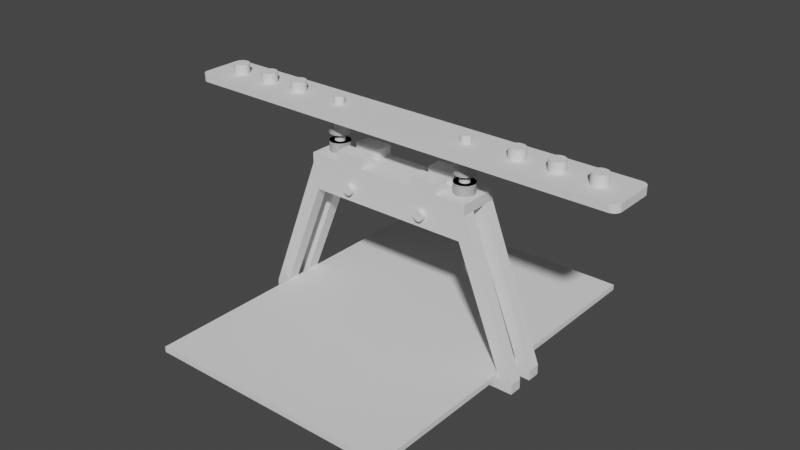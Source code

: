 # Source: light_base_01.blend  (saved by Blender 2.92.15; exported with 4.5.12 LTS)
import bpy
from mathutils import Matrix  # noqa: F401  (used for matrix-valued properties, if any)

bpy.ops.wm.read_factory_settings(use_empty=True)
scene = bpy.context.scene
scene.name = 'Scene'

# ---- collections
col_main = bpy.data.collections.new('Main'); scene.collection.children.link(col_main)
col_parts = bpy.data.collections.new('parts'); col_main.children.link(col_parts)

# ---- world
world_world = bpy.data.worlds.new('World'); scene.world = world_world
world_world.use_nodes = True; world_world.node_tree.nodes.clear()
_N = world_world.node_tree.nodes; _L = world_world.node_tree.links
n0 = _N.new('ShaderNodeOutputWorld'); n0.name = 'World Output'; n0.location = (300, 300)
n1 = _N.new('ShaderNodeBackground'); n1.name = 'Background'; n1.location = (10, 300)
n1.inputs[0].default_value = (0.05088, 0.05088, 0.05088, 1.0)
_L.new(n1.outputs[0], n0.inputs[0])
n0.is_active_output = True
world_world.color = (0.05088, 0.05088, 0.05088)
world_world.use_sun_shadow = False
world_world.sun_shadow_jitter_overblur = 0.0

# ---- meshes
me_cube_001 = bpy.data.meshes.new('Cube.001')
me_cube_001.from_pydata([(-28.0, 1.5, 0.0), (-17.0, 1.5, 28.5), (-28.0, 4.0, 0.0), (-17.0, 4.0, 28.5), (28.0, 1.5, 0.0), (17.0, 1.5, 28.5), (28.0, 4.0, 0.0), (17.0, 4.0, 28.5), (25.0, 4.0, 0.0), (25.0, 1.5, 0.0), (-25.0, 4.0, 0.0), (-25.0, 1.5, 0.0), (-16.0, 1.5, 23.5), (16.0, 1.5, 23.5), (16.0, 4.0, 23.5), (-16.0, 4.0, 23.5), (-28.0, 4.0, -2.0), (-28.0, 1.5, -2.0), (-25.0, 4.0, -2.0), (28.0, 1.5, -2.0), (28.0, 4.0, -2.0), (25.0, 1.5, -2.0), (25.0, 4.0, -2.0), (-25.0, 1.5, -2.0), (-23.0, 4.0, 0.0), (-23.0, 1.5, 0.0), (-23.0, 4.0, -2.0), (-23.0, 1.5, -2.0), (23.0, 1.5, 0.0), (23.0, 4.0, 0.0), (23.0, 1.5, -2.0), (23.0, 4.0, -2.0), (25.0, 1.5, 1.1), (25.0, 4.0, 1.1), (-25.0, 4.0, 1.1), (-25.0, 1.5, 1.1), (-11.0, 1.5, 28.5), (-11.0, 4.0, 28.5), (-5.5, 1.5, 28.5), (-5.5, 4.0, 28.5), (5.5, 1.5, 28.5), (5.5, 4.0, 28.5), (11.0, 1.5, 28.5), (11.0, 4.0, 28.5), (-5.5, 1.5, 28.5), (-11.0, 1.5, 28.5), (-11.0, 4.0, 28.5), (-5.5, 4.0, 28.5), (11.0, 1.5, 28.5), (5.5, 1.5, 28.5), (5.5, 4.0, 28.5), (11.0, 4.0, 28.5), (-5.5, 1.5, 30.5), (-11.0, 1.5, 30.5), (-11.0, 4.0, 30.5), (-5.5, 4.0, 30.5), (11.0, 1.5, 30.5), (5.5, 1.5, 30.5), (5.5, 4.0, 30.5), (11.0, 4.0, 30.5), (-5.5, 1.5, 32.5), (-11.0, 1.5, 32.5), (-11.0, 4.0, 32.5), (-5.5, 4.0, 32.5), (11.0, 1.5, 32.5), (5.5, 1.5, 32.5), (5.5, 4.0, 32.5), (11.0, 4.0, 32.5), (-5.5, 1.0, 30.5), (-11.0, 1.0, 30.5), (11.0, 1.0, 30.5), (5.5, 1.0, 30.5), (-5.5, 1.0, 32.5), (-11.0, 1.0, 32.5), (11.0, 1.0, 32.5), (5.5, 1.0, 32.5)], [], [(0, 1, 3, 2), (2, 3, 37, 39, 41, 43, 7, 6, 8, 33, 14, 15, 34, 10), (6, 7, 5, 4), (4, 5, 42, 40, 38, 36, 1, 0, 11, 35, 12, 13, 32, 9), (11, 0, 17, 23), (7, 43, 42, 5), (6, 4, 19, 20), (8, 9, 32, 33), (11, 10, 34, 35), (12, 15, 14, 13), (16, 18, 23, 17), (21, 22, 20, 19), (22, 21, 30, 31), (8, 6, 20, 22), (4, 9, 21, 19), (18, 10, 24, 26), (2, 10, 18, 16), (0, 2, 16, 17), (24, 25, 27, 26), (10, 11, 25, 24), (11, 23, 27, 25), (23, 18, 26, 27), (28, 29, 31, 30), (9, 8, 29, 28), (8, 22, 31, 29), (21, 9, 28, 30), (33, 32, 13, 14), (35, 34, 15, 12), (36, 37, 3, 1), (41, 40, 49, 50), (40, 41, 39, 38), (43, 41, 50, 51), (50, 49, 57, 58), (48, 51, 59, 56), (40, 42, 48, 49), (39, 37, 46, 47), (37, 36, 45, 46), (42, 43, 51, 48), (36, 38, 44, 45), (38, 39, 47, 44), (58, 57, 65, 66), (56, 59, 67, 64), (44, 47, 55, 52), (46, 45, 53, 54), (51, 50, 58, 59), (49, 48, 56, 57), (47, 46, 54, 55), (45, 44, 52, 53), (60, 63, 62, 61), (64, 67, 66, 65), (52, 55, 63, 60), (54, 53, 61, 62), (59, 58, 66, 67), (52, 60, 72, 68), (55, 54, 62, 63), (64, 65, 75, 74), (71, 70, 74, 75), (69, 68, 72, 73), (60, 61, 73, 72), (56, 64, 74, 70), (61, 53, 69, 73), (65, 57, 71, 75), (57, 56, 70, 71), (53, 52, 68, 69)])
_uv = me_cube_001.uv_layers.new(name='UVMap')
_uv.uv.foreach_set('vector', [0.375, 0.0, 0.625, 0.0, 0.625, 0.25, 0.375, 0.25, 0.375, 0.25, 0.625, 0.25, 0.625, 0.3009, 0.625, 0.3237, 0.625, 0.4156, 0.625, 0.4473, 0.625, 0.5, 0.375, 0.5, 0.375, 0.4601, 0.375, 0.4601, 0.375, 0.4601, 0.375, 0.3437, 0.375, 0.3437, 0.375, 0.3437, 0.375, 0.5, 0.625, 0.5, 0.625, 0.75, 0.375, 0.75, 0.375, 0.75, 0.625, 0.75, 0.625, 0.8071, 0.625, 0.8369, 0.625, 0.9261, 0.625, 0.9474, 0.625, 1.0, 0.375, 1.0, 0.375, 0.9044, 0.375, 0.9044, 0.375, 0.9044, 0.375, 0.791, 0.375, 0.791, 0.375, 0.791, 0.375, 0.9044, 0.375, 1.0, 0.375, 1.0, 0.375, 0.9044, 0.625, 0.5, 0.6777, 0.5, 0.6821, 0.75, 0.625, 0.75, 0.375, 0.5, 0.375, 0.75, 0.375, 0.75, 0.375, 0.5, 0.3351, 0.5, 0.334, 0.75, 0.334, 0.75, 0.3351, 0.5, 0.2206, 0.75, 0.2187, 0.5, 0.2187, 0.5, 0.2206, 0.75, 0.2206, 0.75, 0.2187, 0.5, 0.3351, 0.5, 0.334, 0.75, 0.125, 0.5, 0.2187, 0.5, 0.2206, 0.75, 0.125, 0.75, 0.334, 0.75, 0.3351, 0.5, 0.375, 0.5, 0.375, 0.75, 0.3351, 0.5, 0.334, 0.75, 0.334, 0.75, 0.3351, 0.5, 0.375, 0.4601, 0.375, 0.5, 0.375, 0.5, 0.375, 0.4601, 0.375, 0.75, 0.375, 0.791, 0.375, 0.791, 0.375, 0.75, 0.375, 0.3437, 0.375, 0.3437, 0.375, 0.3437, 0.375, 0.3437, 0.375, 0.25, 0.375, 0.3437, 0.375, 0.3437, 0.375, 0.25, 0.375, 0.0, 0.375, 0.25, 0.375, 0.25, 0.375, 0.0, 0.2187, 0.5, 0.2206, 0.75, 0.2206, 0.75, 0.2187, 0.5, 0.2187, 0.5, 0.2206, 0.75, 0.2206, 0.75, 0.2187, 0.5, 0.375, 0.9044, 0.375, 0.9044, 0.375, 0.9044, 0.375, 0.9044, 0.2206, 0.75, 0.2187, 0.5, 0.2187, 0.5, 0.2206, 0.75, 0.334, 0.75, 0.3351, 0.5, 0.3351, 0.5, 0.334, 0.75, 0.334, 0.75, 0.3351, 0.5, 0.3351, 0.5, 0.334, 0.75, 0.375, 0.4601, 0.375, 0.4601, 0.375, 0.4601, 0.375, 0.4601, 0.375, 0.791, 0.375, 0.791, 0.375, 0.791, 0.375, 0.791, 0.3351, 0.5, 0.334, 0.75, 0.334, 0.75, 0.3351, 0.5, 0.2206, 0.75, 0.2187, 0.5, 0.2187, 0.5, 0.2206, 0.75, 0.8224, 0.75, 0.8241, 0.5, 0.875, 0.5, 0.875, 0.75, 0.7094, 0.5, 0.7119, 0.75, 0.7119, 0.75, 0.7094, 0.5, 0.7119, 0.75, 0.7094, 0.5, 0.8013, 0.5, 0.8011, 0.75, 0.625, 0.4473, 0.625, 0.4156, 0.625, 0.4156, 0.625, 0.4473, 0.7094, 0.5, 0.7119, 0.75, 0.7119, 0.75, 0.7094, 0.5, 0.6821, 0.75, 0.6777, 0.5, 0.6777, 0.5, 0.6821, 0.75, 0.625, 0.8369, 0.625, 0.8071, 0.625, 0.8071, 0.625, 0.8369, 0.625, 0.3237, 0.625, 0.3009, 0.625, 0.3009, 0.625, 0.3237, 0.8241, 0.5, 0.8224, 0.75, 0.8224, 0.75, 0.8241, 0.5, 0.6821, 0.75, 0.6777, 0.5, 0.6777, 0.5, 0.6821, 0.75, 0.625, 0.9474, 0.625, 0.9261, 0.625, 0.9261, 0.625, 0.9474, 0.8011, 0.75, 0.8013, 0.5, 0.8013, 0.5, 0.8011, 0.75, 0.7094, 0.5, 0.7119, 0.75, 0.7119, 0.75, 0.7094, 0.5, 0.6821, 0.75, 0.6777, 0.5, 0.6777, 0.5, 0.6821, 0.75, 0.8011, 0.75, 0.8013, 0.5, 0.8013, 0.5, 0.8011, 0.75, 0.8241, 0.5, 0.8224, 0.75, 0.8224, 0.75, 0.8241, 0.5, 0.625, 0.4473, 0.625, 0.4156, 0.625, 0.4156, 0.625, 0.4473, 0.625, 0.8369, 0.625, 0.8071, 0.625, 0.8071, 0.625, 0.8369, 0.625, 0.3237, 0.625, 0.3009, 0.625, 0.3009, 0.625, 0.3237, 0.625, 0.9474, 0.625, 0.9261, 0.625, 0.9261, 0.625, 0.9474, 0.8011, 0.75, 0.8013, 0.5, 0.8241, 0.5, 0.8224, 0.75, 0.6821, 0.75, 0.6777, 0.5, 0.7094, 0.5, 0.7119, 0.75, 0.8011, 0.75, 0.8013, 0.5, 0.8013, 0.5, 0.8011, 0.75, 0.8241, 0.5, 0.8224, 0.75, 0.8224, 0.75, 0.8241, 0.5, 0.625, 0.4473, 0.625, 0.4156, 0.625, 0.4156, 0.625, 0.4473, 0.8011, 0.75, 0.8011, 0.75, 0.8011, 0.75, 0.8011, 0.75, 0.625, 0.3237, 0.625, 0.3009, 0.625, 0.3009, 0.625, 0.3237, 0.6821, 0.75, 0.7119, 0.75, 0.7119, 0.75, 0.6821, 0.75, 0.625, 0.8369, 0.625, 0.8071, 0.625, 0.8071, 0.625, 0.8369, 0.625, 0.9474, 0.625, 0.9261, 0.625, 0.9261, 0.625, 0.9474, 0.8011, 0.75, 0.8224, 0.75, 0.8224, 0.75, 0.8011, 0.75, 0.6821, 0.75, 0.6821, 0.75, 0.6821, 0.75, 0.6821, 0.75, 0.8224, 0.75, 0.8224, 0.75, 0.8224, 0.75, 0.8224, 0.75, 0.7119, 0.75, 0.7119, 0.75, 0.7119, 0.75, 0.7119, 0.75, 0.625, 0.8369, 0.625, 0.8071, 0.625, 0.8071, 0.625, 0.8369, 0.625, 0.9474, 0.625, 0.9261, 0.625, 0.9261, 0.625, 0.9474])
me_cube_001.use_remesh_fix_poles = True
me_cube_001.use_remesh_preserve_attributes = False
me_cube_001.use_mirror_vertex_groups = False
me_cube_001.update()
me_cube_002 = bpy.data.meshes.new('Cube.002')
me_cube_002.from_pydata([(-17.0, -3.99, 28.5), (-17.0, -3.99, 30.5), (-17.0, 3.99, 28.5), (-17.0, 3.99, 30.5), (17.0, -3.99, 28.5), (17.0, -3.99, 30.5), (17.0, 3.99, 28.5), (17.0, 3.99, 30.5)], [], [(0, 1, 3, 2), (2, 3, 7, 6), (6, 7, 5, 4), (4, 5, 1, 0), (2, 6, 4, 0), (7, 3, 1, 5)])
_uv = me_cube_002.uv_layers.new(name='UVMap')
_uv.uv.foreach_set('vector', [0.375, 0.0, 0.625, 0.0, 0.625, 0.25, 0.375, 0.25, 0.375, 0.25, 0.625, 0.25, 0.625, 0.5, 0.375, 0.5, 0.375, 0.5, 0.625, 0.5, 0.625, 0.75, 0.375, 0.75, 0.375, 0.75, 0.625, 0.75, 0.625, 1.0, 0.375, 1.0, 0.125, 0.5, 0.375, 0.5, 0.375, 0.75, 0.125, 0.75, 0.625, 0.5, 0.875, 0.5, 0.875, 0.75, 0.625, 0.75])
me_cube_002.use_remesh_fix_poles = True
me_cube_002.use_remesh_preserve_attributes = False
me_cube_002.use_mirror_vertex_groups = False
me_cube_002.update()
me_cube_003 = bpy.data.meshes.new('Cube.003')
me_cube_003.from_pydata([(-43.46, -5.0, 38.0), (-45.0, -3.459, 38.0), (-43.73, -4.977, 38.0), (-43.99, -4.907, 38.0), (-44.23, -4.794, 38.0), (-44.45, -4.64, 38.0), (-44.64, -4.45, 38.0), (-44.79, -4.23, 38.0), (-44.91, -3.986, 38.0), (-44.98, -3.727, 38.0), (-45.0, -3.459, 39.5), (-43.46, -5.0, 39.5), (-44.98, -3.727, 39.5), (-44.91, -3.986, 39.5), (-44.79, -4.23, 39.5), (-44.64, -4.45, 39.5), (-44.45, -4.64, 39.5), (-44.23, -4.794, 39.5), (-43.99, -4.907, 39.5), (-43.73, -4.977, 39.5), (-45.0, 3.459, 38.0), (-43.46, 5.0, 38.0), (-44.98, 3.727, 38.0), (-44.91, 3.986, 38.0), (-44.79, 4.23, 38.0), (-44.64, 4.45, 38.0), (-44.45, 4.64, 38.0), (-44.23, 4.794, 38.0), (-43.99, 4.907, 38.0), (-43.73, 4.977, 38.0), (-43.46, 5.0, 39.5), (-45.0, 3.459, 39.5), (-43.73, 4.977, 39.5), (-43.99, 4.907, 39.5), (-44.23, 4.794, 39.5), (-44.45, 4.64, 39.5), (-44.64, 4.45, 39.5), (-44.79, 4.23, 39.5), (-44.91, 3.986, 39.5), (-44.98, 3.727, 39.5), (45.0, -3.459, 38.0), (43.46, -5.0, 38.0), (44.98, -3.727, 38.0), (44.91, -3.986, 38.0), (44.79, -4.23, 38.0), (44.64, -4.45, 38.0), (44.45, -4.64, 38.0), (44.23, -4.794, 38.0), (43.99, -4.907, 38.0), (43.73, -4.977, 38.0), (43.46, -5.0, 39.5), (45.0, -3.459, 39.5), (43.73, -4.977, 39.5), (43.99, -4.907, 39.5), (44.23, -4.794, 39.5), (44.45, -4.64, 39.5), (44.64, -4.45, 39.5), (44.79, -4.23, 39.5), (44.91, -3.986, 39.5), (44.98, -3.727, 39.5), (43.46, 5.0, 38.0), (45.0, 3.459, 38.0), (43.73, 4.977, 38.0), (43.99, 4.907, 38.0), (44.23, 4.794, 38.0), (44.45, 4.64, 38.0), (44.64, 4.45, 38.0), (44.79, 4.23, 38.0), (44.91, 3.986, 38.0), (44.98, 3.727, 38.0), (45.0, 3.459, 39.5), (43.46, 5.0, 39.5), (44.98, 3.727, 39.5), (44.91, 3.986, 39.5), (44.79, 4.23, 39.5), (44.64, 4.45, 39.5), (44.45, 4.64, 39.5), (44.23, 4.794, 39.5), (43.99, 4.907, 39.5), (43.73, 4.977, 39.5)], [], [(41, 50, 11, 0), (61, 70, 51, 40), (70, 72, 73, 74, 75, 76, 77, 78, 79, 71, 30, 32, 33, 34, 35, 36, 37, 38, 39, 31, 10, 12, 13, 14, 15, 16, 17, 18, 19, 11, 50, 52, 53, 54, 55, 56, 57, 58, 59, 51), (1, 10, 31, 20), (21, 30, 71, 60), (0, 11, 19, 2), (2, 19, 18, 3), (3, 18, 17, 4), (4, 17, 16, 5), (5, 16, 15, 6), (6, 15, 14, 7), (7, 14, 13, 8), (8, 13, 12, 9), (9, 12, 10, 1), (30, 21, 29, 32), (32, 29, 28, 33), (33, 28, 27, 34), (34, 27, 26, 35), (35, 26, 25, 36), (36, 25, 24, 37), (37, 24, 23, 38), (38, 23, 22, 39), (39, 22, 20, 31), (70, 61, 69, 72), (72, 69, 68, 73), (73, 68, 67, 74), (74, 67, 66, 75), (75, 66, 65, 76), (76, 65, 64, 77), (77, 64, 63, 78), (78, 63, 62, 79), (79, 62, 60, 71), (50, 41, 49, 52), (52, 49, 48, 53), (53, 48, 47, 54), (54, 47, 46, 55), (55, 46, 45, 56), (56, 45, 44, 57), (57, 44, 43, 58), (58, 43, 42, 59), (59, 42, 40, 51), (20, 22, 23, 24, 25, 26, 27, 28, 29, 21, 60, 62, 63, 64, 65, 66, 67, 68, 69, 61, 40, 42, 43, 44, 45, 46, 47, 48, 49, 41, 0, 2, 3, 4, 5, 6, 7, 8, 9, 1)])
_uv = me_cube_003.uv_layers.new(name='UVMap')
_uv.uv.foreach_set('vector', [0.375, 0.7543, 0.625, 0.7543, 0.625, 0.9957, 0.375, 0.9957, 0.375, 0.5385, 0.625, 0.5385, 0.625, 0.7115, 0.375, 0.7115, 0.625, 0.5385, 0.625, 0.5318, 0.6251, 0.5253, 0.6252, 0.5193, 0.6253, 0.5138, 0.6255, 0.502, 0.6257, 0.5003, 0.6259, 0.4989, 0.6262, 0.4978, 0.6293, 0.5, 0.8707, 0.5, 0.7072, 0.3359, 0.7074, 0.336, 0.7076, 0.3365, 0.7078, 0.3374, 0.708, 0.3287, 0.7081, 0.3269, 0.7082, 0.3249, 0.7083, 0.3227, 0.875, 0.5385, 0.875, 0.7115, 0.8749, 0.7182, 0.8747, 0.7247, 0.8744, 0.7307, 0.874, 0.7362, 0.8735, 0.741, 0.8729, 0.7448, 0.8722, 0.7477, 0.8715, 0.7494, 0.8707, 0.75, 0.6293, 0.75, 0.6262, 0.7522, 0.6259, 0.7511, 0.6257, 0.7497, 0.6255, 0.748, 0.6253, 0.7362, 0.6252, 0.7307, 0.6251, 0.7247, 0.625, 0.7182, 0.625, 0.7115, 0.375, 0.03852, 0.625, 0.03852, 0.625, 0.2115, 0.375, 0.2115, 0.375, 0.2543, 0.625, 0.2543, 0.625, 0.4957, 0.375, 0.4957, 0.375, 0.9957, 0.625, 0.9957, 0.625, 0.9965, 0.375, 0.9965, 0.375, 0.9965, 0.625, 0.9965, 0.625, 0.9972, 0.375, 0.9972, 0.375, 0.9972, 0.625, 0.9972, 0.625, 0.9979, 0.375, 0.9979, 0.375, 0.9979, 0.625, 0.9979, 0.625, 0.9985, 0.375, 0.9985, 0.375, 0.0, 0.625, 0.0, 0.625, 0.01376, 0.375, 0.01376, 0.375, 0.01376, 0.625, 0.01376, 0.625, 0.01926, 0.375, 0.01926, 0.375, 0.01926, 0.625, 0.01926, 0.625, 0.02535, 0.375, 0.02535, 0.375, 0.02535, 0.625, 0.02535, 0.625, 0.03183, 0.375, 0.03183, 0.375, 0.03183, 0.625, 0.03183, 0.625, 0.03852, 0.375, 0.03852, 0.625, 0.2543, 0.375, 0.2543, 0.2928, 0.3359, 0.7072, 0.3359, 0.7072, 0.3359, 0.2928, 0.3359, 0.2926, 0.336, 0.7074, 0.336, 0.7074, 0.336, 0.2926, 0.336, 0.2924, 0.3365, 0.7076, 0.3365, 0.7076, 0.3365, 0.2924, 0.3365, 0.2922, 0.3374, 0.7078, 0.3374, 0.7078, 0.3374, 0.2922, 0.3374, 0.292, 0.3287, 0.708, 0.3287, 0.708, 0.3287, 0.292, 0.3287, 0.2919, 0.3269, 0.7081, 0.3269, 0.7081, 0.3269, 0.2919, 0.3269, 0.2918, 0.3249, 0.7082, 0.3249, 0.7082, 0.3249, 0.2918, 0.3249, 0.2917, 0.3227, 0.7083, 0.3227, 0.7083, 0.3227, 0.2917, 0.3227, 0.375, 0.2115, 0.625, 0.2115, 0.625, 0.5385, 0.375, 0.5385, 0.375, 0.5318, 0.625, 0.5318, 0.625, 0.5318, 0.375, 0.5318, 0.3749, 0.5253, 0.6251, 0.5253, 0.6251, 0.5253, 0.3749, 0.5253, 0.3748, 0.5193, 0.6252, 0.5193, 0.6252, 0.5193, 0.3748, 0.5193, 0.3747, 0.5138, 0.6253, 0.5138, 0.6253, 0.5138, 0.3747, 0.5138, 0.3745, 0.502, 0.6255, 0.502, 0.6255, 0.502, 0.3745, 0.502, 0.3743, 0.5003, 0.6257, 0.5003, 0.6257, 0.5003, 0.3743, 0.5003, 0.3741, 0.4989, 0.6259, 0.4989, 0.6259, 0.4989, 0.3741, 0.4989, 0.3738, 0.4978, 0.6262, 0.4978, 0.6262, 0.4978, 0.3738, 0.4978, 0.375, 0.4957, 0.625, 0.4957, 0.625, 0.7543, 0.375, 0.7543, 0.3738, 0.7522, 0.6262, 0.7522, 0.6262, 0.7522, 0.3738, 0.7522, 0.3741, 0.7511, 0.6259, 0.7511, 0.6259, 0.7511, 0.3741, 0.7511, 0.3743, 0.7497, 0.6257, 0.7497, 0.6257, 0.7497, 0.3743, 0.7497, 0.3745, 0.748, 0.6255, 0.748, 0.6255, 0.748, 0.3745, 0.748, 0.3747, 0.7362, 0.6253, 0.7362, 0.6253, 0.7362, 0.3747, 0.7362, 0.3748, 0.7307, 0.6252, 0.7307, 0.6252, 0.7307, 0.3748, 0.7307, 0.3749, 0.7247, 0.6251, 0.7247, 0.6251, 0.7247, 0.3749, 0.7247, 0.375, 0.7182, 0.625, 0.7182, 0.625, 0.7182, 0.375, 0.7182, 0.375, 0.7115, 0.625, 0.7115, 0.125, 0.5385, 0.2917, 0.3227, 0.2918, 0.3249, 0.2919, 0.3269, 0.292, 0.3287, 0.2922, 0.3374, 0.2924, 0.3365, 0.2926, 0.336, 0.2928, 0.3359, 0.1293, 0.5, 0.3707, 0.5, 0.3738, 0.4978, 0.3741, 0.4989, 0.3743, 0.5003, 0.3745, 0.502, 0.3747, 0.5138, 0.3748, 0.5193, 0.3749, 0.5253, 0.375, 0.5318, 0.375, 0.5385, 0.375, 0.7115, 0.375, 0.7182, 0.3749, 0.7247, 0.3748, 0.7307, 0.3747, 0.7362, 0.3745, 0.748, 0.3743, 0.7497, 0.3741, 0.7511, 0.3738, 0.7522, 0.3707, 0.75, 0.1293, 0.75, 0.1285, 0.7494, 0.1278, 0.7477, 0.1271, 0.7448, 0.1265, 0.741, 0.126, 0.7362, 0.1256, 0.7307, 0.1253, 0.7247, 0.1251, 0.7182, 0.125, 0.7115])
me_cube_003.use_remesh_fix_poles = True
me_cube_003.use_remesh_preserve_attributes = False
me_cube_003.use_mirror_vertex_groups = False
me_cube_003.update()
me_cube = bpy.data.meshes.new('Cube')
me_cube.from_pydata([(-25.0, -35.0, 0.0), (-25.0, -35.0, 1.1), (-25.0, 35.0, 0.0), (-25.0, 35.0, 1.1), (25.0, -35.0, 0.0), (25.0, -35.0, 1.1), (25.0, 35.0, 0.0), (25.0, 35.0, 1.1)], [], [(0, 1, 3, 2), (2, 3, 7, 6), (6, 7, 5, 4), (4, 5, 1, 0), (2, 6, 4, 0), (7, 3, 1, 5)])
_uv = me_cube.uv_layers.new(name='UVMap')
_uv.uv.foreach_set('vector', [0.375, 0.0, 0.625, 0.0, 0.625, 0.25, 0.375, 0.25, 0.375, 0.25, 0.625, 0.25, 0.625, 0.5, 0.375, 0.5, 0.375, 0.5, 0.625, 0.5, 0.625, 0.75, 0.375, 0.75, 0.375, 0.75, 0.625, 0.75, 0.625, 1.0, 0.375, 1.0, 0.125, 0.5, 0.375, 0.5, 0.375, 0.75, 0.125, 0.75, 0.625, 0.5, 0.875, 0.5, 0.875, 0.75, 0.625, 0.75])
me_cube.use_remesh_fix_poles = True
me_cube.use_remesh_preserve_attributes = False
me_cube.use_mirror_vertex_groups = False
me_cube.update()
me_cylinder = bpy.data.meshes.new('Cylinder')
me_cylinder.from_pydata([(-8.0, 2.1, 28.0), (-8.0, 4.768e-07, 28.0), (-7.61, 2.1, 27.96), (-7.61, 4.768e-07, 27.96), (-7.235, 2.1, 27.85), (-7.235, 4.768e-07, 27.85), (-6.889, 2.1, 27.66), (-6.889, 5.96e-07, 27.66), (-6.586, 2.1, 27.41), (-6.586, 5.96e-07, 27.41), (-6.337, 2.1, 27.11), (-6.337, 5.96e-07, 27.11), (-6.152, 2.1, 26.77), (-6.152, 6.557e-07, 26.77), (-6.038, 2.1, 26.39), (-6.038, 5.96e-07, 26.39), (-6.0, 2.1, 26.0), (-6.0, 6.557e-07, 26.0), (-6.038, 2.1, 25.61), (-6.038, 6.557e-07, 25.61), (-6.152, 2.1, 25.23), (-6.152, 7.153e-07, 25.23), (-6.337, 2.1, 24.89), (-6.337, 7.153e-07, 24.89), (-6.586, 2.1, 24.59), (-6.586, 7.153e-07, 24.59), (-6.889, 2.1, 24.34), (-6.889, 7.153e-07, 24.34), (-7.235, 2.1, 24.15), (-7.235, 7.153e-07, 24.15), (-7.61, 2.1, 24.04), (-7.61, 7.153e-07, 24.04), (-8.0, 2.1, 24.0), (-8.0, 7.153e-07, 24.0), (-8.39, 2.1, 24.04), (-8.39, 7.153e-07, 24.04), (-8.765, 2.1, 24.15), (-8.765, 7.153e-07, 24.15), (-9.111, 2.1, 24.34), (-9.111, 7.153e-07, 24.34), (-9.414, 2.1, 24.59), (-9.414, 7.153e-07, 24.59), (-9.663, 2.1, 24.89), (-9.663, 7.153e-07, 24.89), (-9.848, 2.1, 25.23), (-9.848, 7.153e-07, 25.23), (-9.962, 2.1, 25.61), (-9.962, 6.557e-07, 25.61), (-10.0, 2.1, 26.0), (-10.0, 5.96e-07, 26.0), (-9.962, 2.1, 26.39), (-9.962, 7.153e-07, 26.39), (-9.848, 2.1, 26.77), (-9.848, 7.153e-07, 26.77), (-9.663, 2.1, 27.11), (-9.663, 5.96e-07, 27.11), (-9.414, 2.1, 27.41), (-9.414, 4.768e-07, 27.41), (-9.111, 2.1, 27.66), (-9.111, 4.768e-07, 27.66), (-8.765, 2.1, 27.85), (-8.765, 4.768e-07, 27.85), (-8.39, 2.1, 27.96), (-8.39, 5.96e-07, 27.96)], [], [(0, 1, 3, 2), (2, 3, 5, 4), (4, 5, 7, 6), (6, 7, 9, 8), (8, 9, 11, 10), (10, 11, 13, 12), (12, 13, 15, 14), (14, 15, 17, 16), (16, 17, 19, 18), (18, 19, 21, 20), (20, 21, 23, 22), (22, 23, 25, 24), (24, 25, 27, 26), (26, 27, 29, 28), (28, 29, 31, 30), (30, 31, 33, 32), (32, 33, 35, 34), (34, 35, 37, 36), (36, 37, 39, 38), (38, 39, 41, 40), (40, 41, 43, 42), (42, 43, 45, 44), (44, 45, 47, 46), (46, 47, 49, 48), (48, 49, 51, 50), (50, 51, 53, 52), (52, 53, 55, 54), (54, 55, 57, 56), (56, 57, 59, 58), (58, 59, 61, 60), (3, 1, 63, 61, 59, 57, 55, 53, 51, 49, 47, 45, 43, 41, 39, 37, 35, 33, 31, 29, 27, 25, 23, 21, 19, 17, 15, 13, 11, 9, 7, 5), (60, 61, 63, 62), (62, 63, 1, 0), (0, 2, 4, 6, 8, 10, 12, 14, 16, 18, 20, 22, 24, 26, 28, 30, 32, 34, 36, 38, 40, 42, 44, 46, 48, 50, 52, 54, 56, 58, 60, 62)])
_uv = me_cylinder.uv_layers.new(name='UVMap')
_uv.uv.foreach_set('vector', [1.0, 0.5, 1.0, 1.0, 0.9688, 1.0, 0.9688, 0.5, 0.9688, 0.5, 0.9688, 1.0, 0.9375, 1.0, 0.9375, 0.5, 0.9375, 0.5, 0.9375, 1.0, 0.9062, 1.0, 0.9062, 0.5, 0.9062, 0.5, 0.9062, 1.0, 0.875, 1.0, 0.875, 0.5, 0.875, 0.5, 0.875, 1.0, 0.8438, 1.0, 0.8438, 0.5, 0.8438, 0.5, 0.8438, 1.0, 0.8125, 1.0, 0.8125, 0.5, 0.8125, 0.5, 0.8125, 1.0, 0.7812, 1.0, 0.7812, 0.5, 0.7812, 0.5, 0.7812, 1.0, 0.75, 1.0, 0.75, 0.5, 0.75, 0.5, 0.75, 1.0, 0.7188, 1.0, 0.7188, 0.5, 0.7188, 0.5, 0.7188, 1.0, 0.6875, 1.0, 0.6875, 0.5, 0.6875, 0.5, 0.6875, 1.0, 0.6562, 1.0, 0.6562, 0.5, 0.6562, 0.5, 0.6562, 1.0, 0.625, 1.0, 0.625, 0.5, 0.625, 0.5, 0.625, 1.0, 0.5938, 1.0, 0.5938, 0.5, 0.5938, 0.5, 0.5938, 1.0, 0.5625, 1.0, 0.5625, 0.5, 0.5625, 0.5, 0.5625, 1.0, 0.5312, 1.0, 0.5312, 0.5, 0.5312, 0.5, 0.5312, 1.0, 0.5, 1.0, 0.5, 0.5, 0.5, 0.5, 0.5, 1.0, 0.4688, 1.0, 0.4688, 0.5, 0.4688, 0.5, 0.4688, 1.0, 0.4375, 1.0, 0.4375, 0.5, 0.4375, 0.5, 0.4375, 1.0, 0.4062, 1.0, 0.4062, 0.5, 0.4062, 0.5, 0.4062, 1.0, 0.375, 1.0, 0.375, 0.5, 0.375, 0.5, 0.375, 1.0, 0.3438, 1.0, 0.3438, 0.5, 0.3438, 0.5, 0.3438, 1.0, 0.3125, 1.0, 0.3125, 0.5, 0.3125, 0.5, 0.3125, 1.0, 0.2812, 1.0, 0.2812, 0.5, 0.2812, 0.5, 0.2812, 1.0, 0.25, 1.0, 0.25, 0.5, 0.25, 0.5, 0.25, 1.0, 0.2188, 1.0, 0.2188, 0.5, 0.2188, 0.5, 0.2188, 1.0, 0.1875, 1.0, 0.1875, 0.5, 0.1875, 0.5, 0.1875, 1.0, 0.1562, 1.0, 0.1562, 0.5, 0.1562, 0.5, 0.1562, 1.0, 0.125, 1.0, 0.125, 0.5, 0.125, 0.5, 0.125, 1.0, 0.09375, 1.0, 0.09375, 0.5, 0.09375, 0.5, 0.09375, 1.0, 0.0625, 1.0, 0.0625, 0.5, 0.2968, 0.4854, 0.25, 0.49, 0.2032, 0.4854, 0.1582, 0.4717, 0.1167, 0.4496, 0.08029, 0.4197, 0.05045, 0.3833, 0.02827, 0.3418, 0.01461, 0.2968, 0.01, 0.25, 0.01461, 0.2032, 0.02827, 0.1582, 0.05045, 0.1167, 0.08029, 0.08029, 0.1167, 0.05045, 0.1582, 0.02827, 0.2032, 0.01461, 0.25, 0.01, 0.2968, 0.01461, 0.3418, 0.02827, 0.3833, 0.05045, 0.4197, 0.08029, 0.4496, 0.1167, 0.4717, 0.1582, 0.4854, 0.2032, 0.49, 0.25, 0.4854, 0.2968, 0.4717, 0.3418, 0.4496, 0.3833, 0.4197, 0.4197, 0.3833, 0.4496, 0.3418, 0.4717, 0.0625, 0.5, 0.0625, 1.0, 0.03125, 1.0, 0.03125, 0.5, 0.03125, 0.5, 0.03125, 1.0, 0.0, 1.0, 0.0, 0.5, 0.75, 0.49, 0.7968, 0.4854, 0.8418, 0.4717, 0.8833, 0.4496, 0.9197, 0.4197, 0.9496, 0.3833, 0.9717, 0.3418, 0.9854, 0.2968, 0.99, 0.25, 0.9854, 0.2032, 0.9717, 0.1582, 0.9496, 0.1167, 0.9197, 0.08029, 0.8833, 0.05045, 0.8418, 0.02827, 0.7968, 0.01461, 0.75, 0.01, 0.7032, 0.01461, 0.6582, 0.02827, 0.6167, 0.05045, 0.5803, 0.08029, 0.5504, 0.1167, 0.5283, 0.1582, 0.5146, 0.2032, 0.51, 0.25, 0.5146, 0.2968, 0.5283, 0.3418, 0.5504, 0.3833, 0.5803, 0.4197, 0.6167, 0.4496, 0.6582, 0.4717, 0.7032, 0.4854])
me_cylinder.use_remesh_fix_poles = True
me_cylinder.use_remesh_preserve_attributes = False
me_cylinder.use_mirror_vertex_groups = False
me_cylinder.update()
me_cylinder_001 = bpy.data.meshes.new('Cylinder.001')
me_cylinder_001.from_pydata([(-8.0, 5.0, 27.0), (-8.0, -5.0, 27.0), (-7.805, 5.0, 26.98), (-7.805, -5.0, 26.98), (-7.617, 5.0, 26.92), (-7.617, -5.0, 26.92), (-7.444, 5.0, 26.83), (-7.444, -5.0, 26.83), (-7.293, 5.0, 26.71), (-7.293, -5.0, 26.71), (-7.169, 5.0, 26.56), (-7.169, -5.0, 26.56), (-7.076, 5.0, 26.38), (-7.076, -5.0, 26.38), (-7.019, 5.0, 26.2), (-7.019, -5.0, 26.2), (-7.0, 5.0, 26.0), (-7.0, -5.0, 26.0), (-7.019, 5.0, 25.8), (-7.019, -5.0, 25.8), (-7.076, 5.0, 25.62), (-7.076, -5.0, 25.62), (-7.169, 5.0, 25.44), (-7.169, -5.0, 25.44), (-7.293, 5.0, 25.29), (-7.293, -5.0, 25.29), (-7.444, 5.0, 25.17), (-7.444, -5.0, 25.17), (-7.617, 5.0, 25.08), (-7.617, -5.0, 25.08), (-7.805, 5.0, 25.02), (-7.805, -5.0, 25.02), (-8.0, 5.0, 25.0), (-8.0, -5.0, 25.0), (-8.195, 5.0, 25.02), (-8.195, -5.0, 25.02), (-8.383, 5.0, 25.08), (-8.383, -5.0, 25.08), (-8.556, 5.0, 25.17), (-8.556, -5.0, 25.17), (-8.707, 5.0, 25.29), (-8.707, -5.0, 25.29), (-8.831, 5.0, 25.44), (-8.831, -5.0, 25.44), (-8.924, 5.0, 25.62), (-8.924, -5.0, 25.62), (-8.981, 5.0, 25.8), (-8.981, -5.0, 25.8), (-9.0, 5.0, 26.0), (-9.0, -5.0, 26.0), (-8.981, 5.0, 26.2), (-8.981, -5.0, 26.2), (-8.924, 5.0, 26.38), (-8.924, -5.0, 26.38), (-8.831, 5.0, 26.56), (-8.831, -5.0, 26.56), (-8.707, 5.0, 26.71), (-8.707, -5.0, 26.71), (-8.556, 5.0, 26.83), (-8.556, -5.0, 26.83), (-8.383, 5.0, 26.92), (-8.383, -5.0, 26.92), (-8.195, 5.0, 26.98), (-8.195, -5.0, 26.98)], [], [(0, 1, 3, 2), (2, 3, 5, 4), (4, 5, 7, 6), (6, 7, 9, 8), (8, 9, 11, 10), (10, 11, 13, 12), (12, 13, 15, 14), (14, 15, 17, 16), (16, 17, 19, 18), (18, 19, 21, 20), (20, 21, 23, 22), (22, 23, 25, 24), (24, 25, 27, 26), (26, 27, 29, 28), (28, 29, 31, 30), (30, 31, 33, 32), (32, 33, 35, 34), (34, 35, 37, 36), (36, 37, 39, 38), (38, 39, 41, 40), (40, 41, 43, 42), (42, 43, 45, 44), (44, 45, 47, 46), (46, 47, 49, 48), (48, 49, 51, 50), (50, 51, 53, 52), (52, 53, 55, 54), (54, 55, 57, 56), (56, 57, 59, 58), (58, 59, 61, 60), (3, 1, 63, 61, 59, 57, 55, 53, 51, 49, 47, 45, 43, 41, 39, 37, 35, 33, 31, 29, 27, 25, 23, 21, 19, 17, 15, 13, 11, 9, 7, 5), (60, 61, 63, 62), (62, 63, 1, 0), (0, 2, 4, 6, 8, 10, 12, 14, 16, 18, 20, 22, 24, 26, 28, 30, 32, 34, 36, 38, 40, 42, 44, 46, 48, 50, 52, 54, 56, 58, 60, 62)])
_uv = me_cylinder_001.uv_layers.new(name='UVMap')
_uv.uv.foreach_set('vector', [1.0, 0.5, 1.0, 1.0, 0.9688, 1.0, 0.9688, 0.5, 0.9688, 0.5, 0.9688, 1.0, 0.9375, 1.0, 0.9375, 0.5, 0.9375, 0.5, 0.9375, 1.0, 0.9062, 1.0, 0.9062, 0.5, 0.9062, 0.5, 0.9062, 1.0, 0.875, 1.0, 0.875, 0.5, 0.875, 0.5, 0.875, 1.0, 0.8438, 1.0, 0.8438, 0.5, 0.8438, 0.5, 0.8438, 1.0, 0.8125, 1.0, 0.8125, 0.5, 0.8125, 0.5, 0.8125, 1.0, 0.7812, 1.0, 0.7812, 0.5, 0.7812, 0.5, 0.7812, 1.0, 0.75, 1.0, 0.75, 0.5, 0.75, 0.5, 0.75, 1.0, 0.7188, 1.0, 0.7188, 0.5, 0.7188, 0.5, 0.7188, 1.0, 0.6875, 1.0, 0.6875, 0.5, 0.6875, 0.5, 0.6875, 1.0, 0.6562, 1.0, 0.6562, 0.5, 0.6562, 0.5, 0.6562, 1.0, 0.625, 1.0, 0.625, 0.5, 0.625, 0.5, 0.625, 1.0, 0.5938, 1.0, 0.5938, 0.5, 0.5938, 0.5, 0.5938, 1.0, 0.5625, 1.0, 0.5625, 0.5, 0.5625, 0.5, 0.5625, 1.0, 0.5312, 1.0, 0.5312, 0.5, 0.5312, 0.5, 0.5312, 1.0, 0.5, 1.0, 0.5, 0.5, 0.5, 0.5, 0.5, 1.0, 0.4688, 1.0, 0.4688, 0.5, 0.4688, 0.5, 0.4688, 1.0, 0.4375, 1.0, 0.4375, 0.5, 0.4375, 0.5, 0.4375, 1.0, 0.4062, 1.0, 0.4062, 0.5, 0.4062, 0.5, 0.4062, 1.0, 0.375, 1.0, 0.375, 0.5, 0.375, 0.5, 0.375, 1.0, 0.3438, 1.0, 0.3438, 0.5, 0.3438, 0.5, 0.3438, 1.0, 0.3125, 1.0, 0.3125, 0.5, 0.3125, 0.5, 0.3125, 1.0, 0.2812, 1.0, 0.2812, 0.5, 0.2812, 0.5, 0.2812, 1.0, 0.25, 1.0, 0.25, 0.5, 0.25, 0.5, 0.25, 1.0, 0.2188, 1.0, 0.2188, 0.5, 0.2188, 0.5, 0.2188, 1.0, 0.1875, 1.0, 0.1875, 0.5, 0.1875, 0.5, 0.1875, 1.0, 0.1562, 1.0, 0.1562, 0.5, 0.1562, 0.5, 0.1562, 1.0, 0.125, 1.0, 0.125, 0.5, 0.125, 0.5, 0.125, 1.0, 0.09375, 1.0, 0.09375, 0.5, 0.09375, 0.5, 0.09375, 1.0, 0.0625, 1.0, 0.0625, 0.5, 0.2968, 0.4854, 0.25, 0.49, 0.2032, 0.4854, 0.1582, 0.4717, 0.1167, 0.4496, 0.08029, 0.4197, 0.05045, 0.3833, 0.02827, 0.3418, 0.01461, 0.2968, 0.01, 0.25, 0.01461, 0.2032, 0.02827, 0.1582, 0.05045, 0.1167, 0.08029, 0.08029, 0.1167, 0.05045, 0.1582, 0.02827, 0.2032, 0.01461, 0.25, 0.01, 0.2968, 0.01461, 0.3418, 0.02827, 0.3833, 0.05045, 0.4197, 0.08029, 0.4496, 0.1167, 0.4717, 0.1582, 0.4854, 0.2032, 0.49, 0.25, 0.4854, 0.2968, 0.4717, 0.3418, 0.4496, 0.3833, 0.4197, 0.4197, 0.3833, 0.4496, 0.3418, 0.4717, 0.0625, 0.5, 0.0625, 1.0, 0.03125, 1.0, 0.03125, 0.5, 0.03125, 0.5, 0.03125, 1.0, 0.0, 1.0, 0.0, 0.5, 0.75, 0.49, 0.7968, 0.4854, 0.8418, 0.4717, 0.8833, 0.4496, 0.9197, 0.4197, 0.9496, 0.3833, 0.9717, 0.3418, 0.9854, 0.2968, 0.99, 0.25, 0.9854, 0.2032, 0.9717, 0.1582, 0.9496, 0.1167, 0.9197, 0.08029, 0.8833, 0.05045, 0.8418, 0.02827, 0.7968, 0.01461, 0.75, 0.01, 0.7032, 0.01461, 0.6582, 0.02827, 0.6167, 0.05045, 0.5803, 0.08029, 0.5504, 0.1167, 0.5283, 0.1582, 0.5146, 0.2032, 0.51, 0.25, 0.5146, 0.2968, 0.5283, 0.3418, 0.5504, 0.3833, 0.5803, 0.4197, 0.6167, 0.4496, 0.6582, 0.4717, 0.7032, 0.4854])
me_cylinder_001.use_remesh_fix_poles = True
me_cylinder_001.use_remesh_preserve_attributes = False
me_cylinder_001.use_mirror_vertex_groups = False
me_cylinder_001.update()
me_cylinder_002 = bpy.data.meshes.new('Cylinder.002')
me_cylinder_002.from_pydata([(14.0, 2.0, 30.4), (14.0, 2.0, 32.5), (14.39, 1.962, 30.4), (14.39, 1.962, 32.5), (14.77, 1.848, 30.4), (14.77, 1.848, 32.5), (15.11, 1.663, 30.4), (15.11, 1.663, 32.5), (15.41, 1.414, 30.4), (15.41, 1.414, 32.5), (15.66, 1.111, 30.4), (15.66, 1.111, 32.5), (15.85, 0.7654, 30.4), (15.85, 0.7654, 32.5), (15.96, 0.3902, 30.4), (15.96, 0.3902, 32.5), (16.0, 1.51e-07, 30.4), (16.0, 1.51e-07, 32.5), (15.96, -0.3902, 30.4), (15.96, -0.3902, 32.5), (15.85, -0.7654, 30.4), (15.85, -0.7654, 32.5), (15.66, -1.111, 30.4), (15.66, -1.111, 32.5), (15.41, -1.414, 30.4), (15.41, -1.414, 32.5), (15.11, -1.663, 30.4), (15.11, -1.663, 32.5), (14.77, -1.848, 30.4), (14.77, -1.848, 32.5), (14.39, -1.962, 30.4), (14.39, -1.962, 32.5), (14.0, -2.0, 30.4), (14.0, -2.0, 32.5), (13.61, -1.962, 30.4), (13.61, -1.962, 32.5), (13.23, -1.848, 30.4), (13.23, -1.848, 32.5), (12.89, -1.663, 30.4), (12.89, -1.663, 32.5), (12.59, -1.414, 30.4), (12.59, -1.414, 32.5), (12.34, -1.111, 30.4), (12.34, -1.111, 32.5), (12.15, -0.7654, 30.4), (12.15, -0.7654, 32.5), (12.04, -0.3902, 30.4), (12.04, -0.3902, 32.5), (12.0, 1.931e-06, 30.4), (12.0, 1.931e-06, 32.5), (12.04, 0.3902, 30.4), (12.04, 0.3902, 32.5), (12.15, 0.7654, 30.4), (12.15, 0.7654, 32.5), (12.34, 1.111, 30.4), (12.34, 1.111, 32.5), (12.59, 1.414, 30.4), (12.59, 1.414, 32.5), (12.89, 1.663, 30.4), (12.89, 1.663, 32.5), (13.23, 1.848, 30.4), (13.23, 1.848, 32.5), (13.61, 1.962, 30.4), (13.61, 1.962, 32.5)], [], [(0, 1, 3, 2), (2, 3, 5, 4), (4, 5, 7, 6), (6, 7, 9, 8), (8, 9, 11, 10), (10, 11, 13, 12), (12, 13, 15, 14), (14, 15, 17, 16), (16, 17, 19, 18), (18, 19, 21, 20), (20, 21, 23, 22), (22, 23, 25, 24), (24, 25, 27, 26), (26, 27, 29, 28), (28, 29, 31, 30), (30, 31, 33, 32), (32, 33, 35, 34), (34, 35, 37, 36), (36, 37, 39, 38), (38, 39, 41, 40), (40, 41, 43, 42), (42, 43, 45, 44), (44, 45, 47, 46), (46, 47, 49, 48), (48, 49, 51, 50), (50, 51, 53, 52), (52, 53, 55, 54), (54, 55, 57, 56), (56, 57, 59, 58), (58, 59, 61, 60), (3, 1, 63, 61, 59, 57, 55, 53, 51, 49, 47, 45, 43, 41, 39, 37, 35, 33, 31, 29, 27, 25, 23, 21, 19, 17, 15, 13, 11, 9, 7, 5), (60, 61, 63, 62), (62, 63, 1, 0), (0, 2, 4, 6, 8, 10, 12, 14, 16, 18, 20, 22, 24, 26, 28, 30, 32, 34, 36, 38, 40, 42, 44, 46, 48, 50, 52, 54, 56, 58, 60, 62)])
_uv = me_cylinder_002.uv_layers.new(name='UVMap')
_uv.uv.foreach_set('vector', [1.0, 0.5, 1.0, 1.0, 0.9688, 1.0, 0.9688, 0.5, 0.9688, 0.5, 0.9688, 1.0, 0.9375, 1.0, 0.9375, 0.5, 0.9375, 0.5, 0.9375, 1.0, 0.9062, 1.0, 0.9062, 0.5, 0.9062, 0.5, 0.9062, 1.0, 0.875, 1.0, 0.875, 0.5, 0.875, 0.5, 0.875, 1.0, 0.8438, 1.0, 0.8438, 0.5, 0.8438, 0.5, 0.8438, 1.0, 0.8125, 1.0, 0.8125, 0.5, 0.8125, 0.5, 0.8125, 1.0, 0.7812, 1.0, 0.7812, 0.5, 0.7812, 0.5, 0.7812, 1.0, 0.75, 1.0, 0.75, 0.5, 0.75, 0.5, 0.75, 1.0, 0.7188, 1.0, 0.7188, 0.5, 0.7188, 0.5, 0.7188, 1.0, 0.6875, 1.0, 0.6875, 0.5, 0.6875, 0.5, 0.6875, 1.0, 0.6562, 1.0, 0.6562, 0.5, 0.6562, 0.5, 0.6562, 1.0, 0.625, 1.0, 0.625, 0.5, 0.625, 0.5, 0.625, 1.0, 0.5938, 1.0, 0.5938, 0.5, 0.5938, 0.5, 0.5938, 1.0, 0.5625, 1.0, 0.5625, 0.5, 0.5625, 0.5, 0.5625, 1.0, 0.5312, 1.0, 0.5312, 0.5, 0.5312, 0.5, 0.5312, 1.0, 0.5, 1.0, 0.5, 0.5, 0.5, 0.5, 0.5, 1.0, 0.4688, 1.0, 0.4688, 0.5, 0.4688, 0.5, 0.4688, 1.0, 0.4375, 1.0, 0.4375, 0.5, 0.4375, 0.5, 0.4375, 1.0, 0.4062, 1.0, 0.4062, 0.5, 0.4062, 0.5, 0.4062, 1.0, 0.375, 1.0, 0.375, 0.5, 0.375, 0.5, 0.375, 1.0, 0.3438, 1.0, 0.3438, 0.5, 0.3438, 0.5, 0.3438, 1.0, 0.3125, 1.0, 0.3125, 0.5, 0.3125, 0.5, 0.3125, 1.0, 0.2812, 1.0, 0.2812, 0.5, 0.2812, 0.5, 0.2812, 1.0, 0.25, 1.0, 0.25, 0.5, 0.25, 0.5, 0.25, 1.0, 0.2188, 1.0, 0.2188, 0.5, 0.2188, 0.5, 0.2188, 1.0, 0.1875, 1.0, 0.1875, 0.5, 0.1875, 0.5, 0.1875, 1.0, 0.1562, 1.0, 0.1562, 0.5, 0.1562, 0.5, 0.1562, 1.0, 0.125, 1.0, 0.125, 0.5, 0.125, 0.5, 0.125, 1.0, 0.09375, 1.0, 0.09375, 0.5, 0.09375, 0.5, 0.09375, 1.0, 0.0625, 1.0, 0.0625, 0.5, 0.2968, 0.4854, 0.25, 0.49, 0.2032, 0.4854, 0.1582, 0.4717, 0.1167, 0.4496, 0.08029, 0.4197, 0.05045, 0.3833, 0.02827, 0.3418, 0.01461, 0.2968, 0.01, 0.25, 0.01461, 0.2032, 0.02827, 0.1582, 0.05045, 0.1167, 0.08029, 0.08029, 0.1167, 0.05045, 0.1582, 0.02827, 0.2032, 0.01461, 0.25, 0.01, 0.2968, 0.01461, 0.3418, 0.02827, 0.3833, 0.05045, 0.4197, 0.08029, 0.4496, 0.1167, 0.4717, 0.1582, 0.4854, 0.2032, 0.49, 0.25, 0.4854, 0.2968, 0.4717, 0.3418, 0.4496, 0.3833, 0.4197, 0.4197, 0.3833, 0.4496, 0.3418, 0.4717, 0.0625, 0.5, 0.0625, 1.0, 0.03125, 1.0, 0.03125, 0.5, 0.03125, 0.5, 0.03125, 1.0, 0.0, 1.0, 0.0, 0.5, 0.75, 0.49, 0.7968, 0.4854, 0.8418, 0.4717, 0.8833, 0.4496, 0.9197, 0.4197, 0.9496, 0.3833, 0.9717, 0.3418, 0.9854, 0.2968, 0.99, 0.25, 0.9854, 0.2032, 0.9717, 0.1582, 0.9496, 0.1167, 0.9197, 0.08029, 0.8833, 0.05045, 0.8418, 0.02827, 0.7968, 0.01461, 0.75, 0.01, 0.7032, 0.01461, 0.6582, 0.02827, 0.6167, 0.05045, 0.5803, 0.08029, 0.5504, 0.1167, 0.5283, 0.1582, 0.5146, 0.2032, 0.51, 0.25, 0.5146, 0.2968, 0.5283, 0.3418, 0.5504, 0.3833, 0.5803, 0.4197, 0.6167, 0.4496, 0.6582, 0.4717, 0.7032, 0.4854])
me_cylinder_002.use_remesh_fix_poles = True
me_cylinder_002.use_remesh_preserve_attributes = False
me_cylinder_002.use_mirror_vertex_groups = False
me_cylinder_002.update()
me_cylinder_003 = bpy.data.meshes.new('Cylinder.003')
me_cylinder_003.from_pydata([(14.0, -1.0, 41.0), (14.0, -1.0, 27.0), (14.2, -0.9808, 41.0), (14.2, -0.9808, 27.0), (14.38, -0.9239, 41.0), (14.38, -0.9239, 27.0), (14.56, -0.8315, 41.0), (14.56, -0.8315, 27.0), (14.71, -0.7071, 41.0), (14.71, -0.7071, 27.0), (14.83, -0.5556, 41.0), (14.83, -0.5556, 27.0), (14.92, -0.3827, 41.0), (14.92, -0.3827, 27.0), (14.98, -0.1951, 41.0), (14.98, -0.1951, 27.0), (15.0, 0.0, 41.0), (15.0, 0.0, 27.0), (14.98, 0.1951, 41.0), (14.98, 0.1951, 27.0), (14.92, 0.3827, 41.0), (14.92, 0.3827, 27.0), (14.83, 0.5556, 41.0), (14.83, 0.5556, 27.0), (14.71, 0.7071, 41.0), (14.71, 0.7071, 27.0), (14.56, 0.8315, 41.0), (14.56, 0.8315, 27.0), (14.38, 0.9239, 41.0), (14.38, 0.9239, 27.0), (14.2, 0.9808, 41.0), (14.2, 0.9808, 27.0), (14.0, 1.0, 41.0), (14.0, 1.0, 27.0), (13.8, 0.9808, 41.0), (13.8, 0.9808, 27.0), (13.62, 0.9239, 41.0), (13.62, 0.9239, 27.0), (13.44, 0.8315, 41.0), (13.44, 0.8315, 27.0), (13.29, 0.7071, 41.0), (13.29, 0.7071, 27.0), (13.17, 0.5556, 41.0), (13.17, 0.5556, 27.0), (13.08, 0.3827, 41.0), (13.08, 0.3827, 27.0), (13.02, 0.1951, 41.0), (13.02, 0.1951, 27.0), (13.0, -1.907e-06, 41.0), (13.0, 0.0, 27.0), (13.02, -0.1951, 41.0), (13.02, -0.1951, 27.0), (13.08, -0.3827, 41.0), (13.08, -0.3827, 27.0), (13.17, -0.5556, 41.0), (13.17, -0.5556, 27.0), (13.29, -0.7071, 41.0), (13.29, -0.7071, 27.0), (13.44, -0.8315, 41.0), (13.44, -0.8315, 27.0), (13.62, -0.9239, 41.0), (13.62, -0.9239, 27.0), (13.8, -0.9808, 41.0), (13.8, -0.9808, 27.0)], [], [(0, 1, 3, 2), (2, 3, 5, 4), (4, 5, 7, 6), (6, 7, 9, 8), (8, 9, 11, 10), (10, 11, 13, 12), (12, 13, 15, 14), (14, 15, 17, 16), (16, 17, 19, 18), (18, 19, 21, 20), (20, 21, 23, 22), (22, 23, 25, 24), (24, 25, 27, 26), (26, 27, 29, 28), (28, 29, 31, 30), (30, 31, 33, 32), (32, 33, 35, 34), (34, 35, 37, 36), (36, 37, 39, 38), (38, 39, 41, 40), (40, 41, 43, 42), (42, 43, 45, 44), (44, 45, 47, 46), (46, 47, 49, 48), (48, 49, 51, 50), (50, 51, 53, 52), (52, 53, 55, 54), (54, 55, 57, 56), (56, 57, 59, 58), (58, 59, 61, 60), (3, 1, 63, 61, 59, 57, 55, 53, 51, 49, 47, 45, 43, 41, 39, 37, 35, 33, 31, 29, 27, 25, 23, 21, 19, 17, 15, 13, 11, 9, 7, 5), (60, 61, 63, 62), (62, 63, 1, 0), (0, 2, 4, 6, 8, 10, 12, 14, 16, 18, 20, 22, 24, 26, 28, 30, 32, 34, 36, 38, 40, 42, 44, 46, 48, 50, 52, 54, 56, 58, 60, 62)])
_uv = me_cylinder_003.uv_layers.new(name='UVMap')
_uv.uv.foreach_set('vector', [1.0, 0.5, 1.0, 1.0, 0.9688, 1.0, 0.9688, 0.5, 0.9688, 0.5, 0.9688, 1.0, 0.9375, 1.0, 0.9375, 0.5, 0.9375, 0.5, 0.9375, 1.0, 0.9062, 1.0, 0.9062, 0.5, 0.9062, 0.5, 0.9062, 1.0, 0.875, 1.0, 0.875, 0.5, 0.875, 0.5, 0.875, 1.0, 0.8438, 1.0, 0.8438, 0.5, 0.8438, 0.5, 0.8438, 1.0, 0.8125, 1.0, 0.8125, 0.5, 0.8125, 0.5, 0.8125, 1.0, 0.7812, 1.0, 0.7812, 0.5, 0.7812, 0.5, 0.7812, 1.0, 0.75, 1.0, 0.75, 0.5, 0.75, 0.5, 0.75, 1.0, 0.7188, 1.0, 0.7188, 0.5, 0.7188, 0.5, 0.7188, 1.0, 0.6875, 1.0, 0.6875, 0.5, 0.6875, 0.5, 0.6875, 1.0, 0.6562, 1.0, 0.6562, 0.5, 0.6562, 0.5, 0.6562, 1.0, 0.625, 1.0, 0.625, 0.5, 0.625, 0.5, 0.625, 1.0, 0.5938, 1.0, 0.5938, 0.5, 0.5938, 0.5, 0.5938, 1.0, 0.5625, 1.0, 0.5625, 0.5, 0.5625, 0.5, 0.5625, 1.0, 0.5312, 1.0, 0.5312, 0.5, 0.5312, 0.5, 0.5312, 1.0, 0.5, 1.0, 0.5, 0.5, 0.5, 0.5, 0.5, 1.0, 0.4688, 1.0, 0.4688, 0.5, 0.4688, 0.5, 0.4688, 1.0, 0.4375, 1.0, 0.4375, 0.5, 0.4375, 0.5, 0.4375, 1.0, 0.4062, 1.0, 0.4062, 0.5, 0.4062, 0.5, 0.4062, 1.0, 0.375, 1.0, 0.375, 0.5, 0.375, 0.5, 0.375, 1.0, 0.3438, 1.0, 0.3438, 0.5, 0.3438, 0.5, 0.3438, 1.0, 0.3125, 1.0, 0.3125, 0.5, 0.3125, 0.5, 0.3125, 1.0, 0.2812, 1.0, 0.2812, 0.5, 0.2812, 0.5, 0.2812, 1.0, 0.25, 1.0, 0.25, 0.5, 0.25, 0.5, 0.25, 1.0, 0.2188, 1.0, 0.2188, 0.5, 0.2188, 0.5, 0.2188, 1.0, 0.1875, 1.0, 0.1875, 0.5, 0.1875, 0.5, 0.1875, 1.0, 0.1562, 1.0, 0.1562, 0.5, 0.1562, 0.5, 0.1562, 1.0, 0.125, 1.0, 0.125, 0.5, 0.125, 0.5, 0.125, 1.0, 0.09375, 1.0, 0.09375, 0.5, 0.09375, 0.5, 0.09375, 1.0, 0.0625, 1.0, 0.0625, 0.5, 0.2968, 0.4854, 0.25, 0.49, 0.2032, 0.4854, 0.1582, 0.4717, 0.1167, 0.4496, 0.08029, 0.4197, 0.05045, 0.3833, 0.02827, 0.3418, 0.01461, 0.2968, 0.01, 0.25, 0.01461, 0.2032, 0.02827, 0.1582, 0.05045, 0.1167, 0.08029, 0.08029, 0.1167, 0.05045, 0.1582, 0.02827, 0.2032, 0.01461, 0.25, 0.01, 0.2968, 0.01461, 0.3418, 0.02827, 0.3833, 0.05045, 0.4197, 0.08029, 0.4496, 0.1167, 0.4717, 0.1582, 0.4854, 0.2032, 0.49, 0.25, 0.4854, 0.2968, 0.4717, 0.3418, 0.4496, 0.3833, 0.4197, 0.4197, 0.3833, 0.4496, 0.3418, 0.4717, 0.0625, 0.5, 0.0625, 1.0, 0.03125, 1.0, 0.03125, 0.5, 0.03125, 0.5, 0.03125, 1.0, 0.0, 1.0, 0.0, 0.5, 0.75, 0.49, 0.7968, 0.4854, 0.8418, 0.4717, 0.8833, 0.4496, 0.9197, 0.4197, 0.9496, 0.3833, 0.9717, 0.3418, 0.9854, 0.2968, 0.99, 0.25, 0.9854, 0.2032, 0.9717, 0.1582, 0.9496, 0.1167, 0.9197, 0.08029, 0.8833, 0.05045, 0.8418, 0.02827, 0.7968, 0.01461, 0.75, 0.01, 0.7032, 0.01461, 0.6582, 0.02827, 0.6167, 0.05045, 0.5803, 0.08029, 0.5504, 0.1167, 0.5283, 0.1582, 0.5146, 0.2032, 0.51, 0.25, 0.5146, 0.2968, 0.5283, 0.3418, 0.5504, 0.3833, 0.5803, 0.4197, 0.6167, 0.4496, 0.6582, 0.4717, 0.7032, 0.4854])
me_cylinder_003.use_remesh_fix_poles = True
me_cylinder_003.use_remesh_preserve_attributes = False
me_cylinder_003.use_mirror_vertex_groups = False
me_cylinder_003.update()
me_cylinder_004 = bpy.data.meshes.new('Cylinder.004')
me_cylinder_004.from_pydata([(14.0, 2.0, 34.0), (14.0, 2.0, 38.1), (14.39, 1.962, 34.0), (14.39, 1.962, 38.1), (14.77, 1.848, 34.0), (14.77, 1.848, 38.1), (15.11, 1.663, 34.0), (15.11, 1.663, 38.1), (15.41, 1.414, 34.0), (15.41, 1.414, 38.1), (15.66, 1.111, 34.0), (15.66, 1.111, 38.1), (15.85, 0.7654, 34.0), (15.85, 0.7654, 38.1), (15.96, 0.3902, 34.0), (15.96, 0.3902, 38.1), (16.0, 1.51e-07, 34.0), (16.0, 1.51e-07, 38.1), (15.96, -0.3902, 34.0), (15.96, -0.3902, 38.1), (15.85, -0.7654, 34.0), (15.85, -0.7654, 38.1), (15.66, -1.111, 34.0), (15.66, -1.111, 38.1), (15.41, -1.414, 34.0), (15.41, -1.414, 38.1), (15.11, -1.663, 34.0), (15.11, -1.663, 38.1), (14.77, -1.848, 34.0), (14.77, -1.848, 38.1), (14.39, -1.962, 34.0), (14.39, -1.962, 38.1), (14.0, -2.0, 34.0), (14.0, -2.0, 38.1), (13.61, -1.962, 34.0), (13.61, -1.962, 38.1), (13.23, -1.848, 34.0), (13.23, -1.848, 38.1), (12.89, -1.663, 34.0), (12.89, -1.663, 38.1), (12.59, -1.414, 34.0), (12.59, -1.414, 38.1), (12.34, -1.111, 34.0), (12.34, -1.111, 38.1), (12.15, -0.7654, 34.0), (12.15, -0.7654, 38.1), (12.04, -0.3902, 34.0), (12.04, -0.3902, 38.1), (12.0, 1.931e-06, 34.0), (12.0, 1.931e-06, 38.1), (12.04, 0.3902, 34.0), (12.04, 0.3902, 38.1), (12.15, 0.7654, 34.0), (12.15, 0.7654, 38.1), (12.34, 1.111, 34.0), (12.34, 1.111, 38.1), (12.59, 1.414, 34.0), (12.59, 1.414, 38.1), (12.89, 1.663, 34.0), (12.89, 1.663, 38.1), (13.23, 1.848, 34.0), (13.23, 1.848, 38.1), (13.61, 1.962, 34.0), (13.61, 1.962, 38.1)], [], [(0, 1, 3, 2), (2, 3, 5, 4), (4, 5, 7, 6), (6, 7, 9, 8), (8, 9, 11, 10), (10, 11, 13, 12), (12, 13, 15, 14), (14, 15, 17, 16), (16, 17, 19, 18), (18, 19, 21, 20), (20, 21, 23, 22), (22, 23, 25, 24), (24, 25, 27, 26), (26, 27, 29, 28), (28, 29, 31, 30), (30, 31, 33, 32), (32, 33, 35, 34), (34, 35, 37, 36), (36, 37, 39, 38), (38, 39, 41, 40), (40, 41, 43, 42), (42, 43, 45, 44), (44, 45, 47, 46), (46, 47, 49, 48), (48, 49, 51, 50), (50, 51, 53, 52), (52, 53, 55, 54), (54, 55, 57, 56), (56, 57, 59, 58), (58, 59, 61, 60), (3, 1, 63, 61, 59, 57, 55, 53, 51, 49, 47, 45, 43, 41, 39, 37, 35, 33, 31, 29, 27, 25, 23, 21, 19, 17, 15, 13, 11, 9, 7, 5), (60, 61, 63, 62), (62, 63, 1, 0), (0, 2, 4, 6, 8, 10, 12, 14, 16, 18, 20, 22, 24, 26, 28, 30, 32, 34, 36, 38, 40, 42, 44, 46, 48, 50, 52, 54, 56, 58, 60, 62)])
_uv = me_cylinder_004.uv_layers.new(name='UVMap')
_uv.uv.foreach_set('vector', [1.0, 0.5, 1.0, 1.0, 0.9688, 1.0, 0.9688, 0.5, 0.9688, 0.5, 0.9688, 1.0, 0.9375, 1.0, 0.9375, 0.5, 0.9375, 0.5, 0.9375, 1.0, 0.9062, 1.0, 0.9062, 0.5, 0.9062, 0.5, 0.9062, 1.0, 0.875, 1.0, 0.875, 0.5, 0.875, 0.5, 0.875, 1.0, 0.8438, 1.0, 0.8438, 0.5, 0.8438, 0.5, 0.8438, 1.0, 0.8125, 1.0, 0.8125, 0.5, 0.8125, 0.5, 0.8125, 1.0, 0.7812, 1.0, 0.7812, 0.5, 0.7812, 0.5, 0.7812, 1.0, 0.75, 1.0, 0.75, 0.5, 0.75, 0.5, 0.75, 1.0, 0.7188, 1.0, 0.7188, 0.5, 0.7188, 0.5, 0.7188, 1.0, 0.6875, 1.0, 0.6875, 0.5, 0.6875, 0.5, 0.6875, 1.0, 0.6562, 1.0, 0.6562, 0.5, 0.6562, 0.5, 0.6562, 1.0, 0.625, 1.0, 0.625, 0.5, 0.625, 0.5, 0.625, 1.0, 0.5938, 1.0, 0.5938, 0.5, 0.5938, 0.5, 0.5938, 1.0, 0.5625, 1.0, 0.5625, 0.5, 0.5625, 0.5, 0.5625, 1.0, 0.5312, 1.0, 0.5312, 0.5, 0.5312, 0.5, 0.5312, 1.0, 0.5, 1.0, 0.5, 0.5, 0.5, 0.5, 0.5, 1.0, 0.4688, 1.0, 0.4688, 0.5, 0.4688, 0.5, 0.4688, 1.0, 0.4375, 1.0, 0.4375, 0.5, 0.4375, 0.5, 0.4375, 1.0, 0.4062, 1.0, 0.4062, 0.5, 0.4062, 0.5, 0.4062, 1.0, 0.375, 1.0, 0.375, 0.5, 0.375, 0.5, 0.375, 1.0, 0.3438, 1.0, 0.3438, 0.5, 0.3438, 0.5, 0.3438, 1.0, 0.3125, 1.0, 0.3125, 0.5, 0.3125, 0.5, 0.3125, 1.0, 0.2812, 1.0, 0.2812, 0.5, 0.2812, 0.5, 0.2812, 1.0, 0.25, 1.0, 0.25, 0.5, 0.25, 0.5, 0.25, 1.0, 0.2188, 1.0, 0.2188, 0.5, 0.2188, 0.5, 0.2188, 1.0, 0.1875, 1.0, 0.1875, 0.5, 0.1875, 0.5, 0.1875, 1.0, 0.1562, 1.0, 0.1562, 0.5, 0.1562, 0.5, 0.1562, 1.0, 0.125, 1.0, 0.125, 0.5, 0.125, 0.5, 0.125, 1.0, 0.09375, 1.0, 0.09375, 0.5, 0.09375, 0.5, 0.09375, 1.0, 0.0625, 1.0, 0.0625, 0.5, 0.2968, 0.4854, 0.25, 0.49, 0.2032, 0.4854, 0.1582, 0.4717, 0.1167, 0.4496, 0.08029, 0.4197, 0.05045, 0.3833, 0.02827, 0.3418, 0.01461, 0.2968, 0.01, 0.25, 0.01461, 0.2032, 0.02827, 0.1582, 0.05045, 0.1167, 0.08029, 0.08029, 0.1167, 0.05045, 0.1582, 0.02827, 0.2032, 0.01461, 0.25, 0.01, 0.2968, 0.01461, 0.3418, 0.02827, 0.3833, 0.05045, 0.4197, 0.08029, 0.4496, 0.1167, 0.4717, 0.1582, 0.4854, 0.2032, 0.49, 0.25, 0.4854, 0.2968, 0.4717, 0.3418, 0.4496, 0.3833, 0.4197, 0.4197, 0.3833, 0.4496, 0.3418, 0.4717, 0.0625, 0.5, 0.0625, 1.0, 0.03125, 1.0, 0.03125, 0.5, 0.03125, 0.5, 0.03125, 1.0, 0.0, 1.0, 0.0, 0.5, 0.75, 0.49, 0.7968, 0.4854, 0.8418, 0.4717, 0.8833, 0.4496, 0.9197, 0.4197, 0.9496, 0.3833, 0.9717, 0.3418, 0.9854, 0.2968, 0.99, 0.25, 0.9854, 0.2032, 0.9717, 0.1582, 0.9496, 0.1167, 0.9197, 0.08029, 0.8833, 0.05045, 0.8418, 0.02827, 0.7968, 0.01461, 0.75, 0.01, 0.7032, 0.01461, 0.6582, 0.02827, 0.6167, 0.05045, 0.5803, 0.08029, 0.5504, 0.1167, 0.5283, 0.1582, 0.5146, 0.2032, 0.51, 0.25, 0.5146, 0.2968, 0.5283, 0.3418, 0.5504, 0.3833, 0.5803, 0.4197, 0.6167, 0.4496, 0.6582, 0.4717, 0.7032, 0.4854])
me_cylinder_004.use_remesh_fix_poles = True
me_cylinder_004.use_remesh_preserve_attributes = False
me_cylinder_004.use_mirror_vertex_groups = False
me_cylinder_004.update()
me_cylinder_005 = bpy.data.meshes.new('Cylinder.005')
me_cylinder_005.from_pydata([(24.0, 1.5, 36.5), (24.0, 1.5, 41.5), (24.29, 1.471, 36.5), (24.29, 1.471, 41.5), (24.57, 1.386, 36.5), (24.57, 1.386, 41.5), (24.83, 1.247, 36.5), (24.83, 1.247, 41.5), (25.06, 1.061, 36.5), (25.06, 1.061, 41.5), (25.25, 0.8334, 36.5), (25.25, 0.8334, 41.5), (25.39, 0.574, 36.5), (25.39, 0.574, 41.5), (25.47, 0.2926, 36.5), (25.47, 0.2926, 41.5), (25.5, 1.132e-07, 36.5), (25.5, 1.132e-07, 41.5), (25.47, -0.2926, 36.5), (25.47, -0.2926, 41.5), (25.39, -0.574, 36.5), (25.39, -0.574, 41.5), (25.25, -0.8334, 36.5), (25.25, -0.8334, 41.5), (25.06, -1.061, 36.5), (25.06, -1.061, 41.5), (24.83, -1.247, 36.5), (24.83, -1.247, 41.5), (24.57, -1.386, 36.5), (24.57, -1.386, 41.5), (24.29, -1.471, 36.5), (24.29, -1.471, 41.5), (24.0, -1.5, 36.5), (24.0, -1.5, 41.5), (23.71, -1.471, 36.5), (23.71, -1.471, 41.5), (23.43, -1.386, 36.5), (23.43, -1.386, 41.5), (23.17, -1.247, 36.5), (23.17, -1.247, 41.5), (22.94, -1.061, 36.5), (22.94, -1.061, 41.5), (22.75, -0.8334, 36.5), (22.75, -0.8334, 41.5), (22.61, -0.574, 36.5), (22.61, -0.574, 41.5), (22.53, -0.2926, 36.5), (22.53, -0.2926, 41.5), (22.5, 1.448e-06, 36.5), (22.5, 1.448e-06, 41.5), (22.53, 0.2926, 36.5), (22.53, 0.2926, 41.5), (22.61, 0.574, 36.5), (22.61, 0.574, 41.5), (22.75, 0.8334, 36.5), (22.75, 0.8334, 41.5), (22.94, 1.061, 36.5), (22.94, 1.061, 41.5), (23.17, 1.247, 36.5), (23.17, 1.247, 41.5), (23.43, 1.386, 36.5), (23.43, 1.386, 41.5), (23.71, 1.471, 36.5), (23.71, 1.471, 41.5)], [], [(0, 1, 3, 2), (2, 3, 5, 4), (4, 5, 7, 6), (6, 7, 9, 8), (8, 9, 11, 10), (10, 11, 13, 12), (12, 13, 15, 14), (14, 15, 17, 16), (16, 17, 19, 18), (18, 19, 21, 20), (20, 21, 23, 22), (22, 23, 25, 24), (24, 25, 27, 26), (26, 27, 29, 28), (28, 29, 31, 30), (30, 31, 33, 32), (32, 33, 35, 34), (34, 35, 37, 36), (36, 37, 39, 38), (38, 39, 41, 40), (40, 41, 43, 42), (42, 43, 45, 44), (44, 45, 47, 46), (46, 47, 49, 48), (48, 49, 51, 50), (50, 51, 53, 52), (52, 53, 55, 54), (54, 55, 57, 56), (56, 57, 59, 58), (58, 59, 61, 60), (3, 1, 63, 61, 59, 57, 55, 53, 51, 49, 47, 45, 43, 41, 39, 37, 35, 33, 31, 29, 27, 25, 23, 21, 19, 17, 15, 13, 11, 9, 7, 5), (60, 61, 63, 62), (62, 63, 1, 0), (0, 2, 4, 6, 8, 10, 12, 14, 16, 18, 20, 22, 24, 26, 28, 30, 32, 34, 36, 38, 40, 42, 44, 46, 48, 50, 52, 54, 56, 58, 60, 62)])
_uv = me_cylinder_005.uv_layers.new(name='UVMap')
_uv.uv.foreach_set('vector', [1.0, 0.5, 1.0, 1.0, 0.9688, 1.0, 0.9688, 0.5, 0.9688, 0.5, 0.9688, 1.0, 0.9375, 1.0, 0.9375, 0.5, 0.9375, 0.5, 0.9375, 1.0, 0.9062, 1.0, 0.9062, 0.5, 0.9062, 0.5, 0.9062, 1.0, 0.875, 1.0, 0.875, 0.5, 0.875, 0.5, 0.875, 1.0, 0.8438, 1.0, 0.8438, 0.5, 0.8438, 0.5, 0.8438, 1.0, 0.8125, 1.0, 0.8125, 0.5, 0.8125, 0.5, 0.8125, 1.0, 0.7812, 1.0, 0.7812, 0.5, 0.7812, 0.5, 0.7812, 1.0, 0.75, 1.0, 0.75, 0.5, 0.75, 0.5, 0.75, 1.0, 0.7188, 1.0, 0.7188, 0.5, 0.7188, 0.5, 0.7188, 1.0, 0.6875, 1.0, 0.6875, 0.5, 0.6875, 0.5, 0.6875, 1.0, 0.6562, 1.0, 0.6562, 0.5, 0.6562, 0.5, 0.6562, 1.0, 0.625, 1.0, 0.625, 0.5, 0.625, 0.5, 0.625, 1.0, 0.5938, 1.0, 0.5938, 0.5, 0.5938, 0.5, 0.5938, 1.0, 0.5625, 1.0, 0.5625, 0.5, 0.5625, 0.5, 0.5625, 1.0, 0.5312, 1.0, 0.5312, 0.5, 0.5312, 0.5, 0.5312, 1.0, 0.5, 1.0, 0.5, 0.5, 0.5, 0.5, 0.5, 1.0, 0.4688, 1.0, 0.4688, 0.5, 0.4688, 0.5, 0.4688, 1.0, 0.4375, 1.0, 0.4375, 0.5, 0.4375, 0.5, 0.4375, 1.0, 0.4062, 1.0, 0.4062, 0.5, 0.4062, 0.5, 0.4062, 1.0, 0.375, 1.0, 0.375, 0.5, 0.375, 0.5, 0.375, 1.0, 0.3438, 1.0, 0.3438, 0.5, 0.3438, 0.5, 0.3438, 1.0, 0.3125, 1.0, 0.3125, 0.5, 0.3125, 0.5, 0.3125, 1.0, 0.2812, 1.0, 0.2812, 0.5, 0.2812, 0.5, 0.2812, 1.0, 0.25, 1.0, 0.25, 0.5, 0.25, 0.5, 0.25, 1.0, 0.2188, 1.0, 0.2188, 0.5, 0.2188, 0.5, 0.2188, 1.0, 0.1875, 1.0, 0.1875, 0.5, 0.1875, 0.5, 0.1875, 1.0, 0.1562, 1.0, 0.1562, 0.5, 0.1562, 0.5, 0.1562, 1.0, 0.125, 1.0, 0.125, 0.5, 0.125, 0.5, 0.125, 1.0, 0.09375, 1.0, 0.09375, 0.5, 0.09375, 0.5, 0.09375, 1.0, 0.0625, 1.0, 0.0625, 0.5, 0.2968, 0.4854, 0.25, 0.49, 0.2032, 0.4854, 0.1582, 0.4717, 0.1167, 0.4496, 0.08029, 0.4197, 0.05045, 0.3833, 0.02827, 0.3418, 0.01461, 0.2968, 0.01, 0.25, 0.01461, 0.2032, 0.02827, 0.1582, 0.05045, 0.1167, 0.08029, 0.08029, 0.1167, 0.05045, 0.1582, 0.02827, 0.2032, 0.01461, 0.25, 0.01, 0.2968, 0.01461, 0.3418, 0.02827, 0.3833, 0.05045, 0.4197, 0.08029, 0.4496, 0.1167, 0.4717, 0.1582, 0.4854, 0.2032, 0.49, 0.25, 0.4854, 0.2968, 0.4717, 0.3418, 0.4496, 0.3833, 0.4197, 0.4197, 0.3833, 0.4496, 0.3418, 0.4717, 0.0625, 0.5, 0.0625, 1.0, 0.03125, 1.0, 0.03125, 0.5, 0.03125, 0.5, 0.03125, 1.0, 0.0, 1.0, 0.0, 0.5, 0.75, 0.49, 0.7968, 0.4854, 0.8418, 0.4717, 0.8833, 0.4496, 0.9197, 0.4197, 0.9496, 0.3833, 0.9717, 0.3418, 0.9854, 0.2968, 0.99, 0.25, 0.9854, 0.2032, 0.9717, 0.1582, 0.9496, 0.1167, 0.9197, 0.08029, 0.8833, 0.05045, 0.8418, 0.02827, 0.7968, 0.01461, 0.75, 0.01, 0.7032, 0.01461, 0.6582, 0.02827, 0.6167, 0.05045, 0.5803, 0.08029, 0.5504, 0.1167, 0.5283, 0.1582, 0.5146, 0.2032, 0.51, 0.25, 0.5146, 0.2968, 0.5283, 0.3418, 0.5504, 0.3833, 0.5803, 0.4197, 0.6167, 0.4496, 0.6582, 0.4717, 0.7032, 0.4854])
me_cylinder_005.use_remesh_fix_poles = True
me_cylinder_005.use_remesh_preserve_attributes = False
me_cylinder_005.use_mirror_vertex_groups = False
me_cylinder_005.update()

# ---- objects
ob_01___foot = bpy.data.objects.new('01 - Foot', me_cube_001)
ob_02___middle = bpy.data.objects.new('02 - Middle', me_cube_002)
ob_03___top = bpy.data.objects.new('03 - Top', me_cube_003)
ob_ref__pcb = bpy.data.objects.new('[REF] PCB', me_cube)
ob_01___foot_joiner___a = bpy.data.objects.new('01 - Foot Joiner - A', me_cylinder)
ob_01___foot_joiner_cut___a = bpy.data.objects.new('01 - Foot Joiner CUT - A', me_cylinder_001)
ob_02___middle___top_joiner___a = bpy.data.objects.new('02 - Middle - Top Joiner - A', me_cylinder_002)
ob_02___middle___top_joiner___cut = bpy.data.objects.new('02 - Middle - Top Joiner - CUT', me_cylinder_003)
ob_03___top___middle_joiner___a = bpy.data.objects.new('03 - Top - Middle Joiner - A', me_cylinder_004)
ob_03___top_led_cut = bpy.data.objects.new('03 - Top LED CUT', me_cylinder_005)

# ---- transforms, parenting, visibility, modifiers, constraints
ob_01___foot.location = (0.0, 0.0, 0.0)
ob_01___foot.lineart.crease_threshold = 0.0
_m = ob_01___foot.modifiers.new('+ Foot Joiner', 'BOOLEAN')
_m.object = ob_01___foot_joiner___a
_m.operation = 'UNION'
_m = ob_01___foot.modifiers.new('- Foot Joiner CUT', 'BOOLEAN')
_m.object = ob_01___foot_joiner_cut___a
_m = ob_01___foot.modifiers.new('Mirror', 'MIRROR')
_m.use_axis = (False, True, False)
ob_02___middle.location = (0.0, 0.0, 0.0)
ob_02___middle.lineart.crease_threshold = 0.0
_m = ob_02___middle.modifiers.new('- Foot', 'BOOLEAN')
_m.object = ob_01___foot
_m = ob_02___middle.modifiers.new('+ Middle - Top Joiner - A', 'BOOLEAN')
_m.object = ob_02___middle___top_joiner___a
_m.operation = 'UNION'
_m = ob_02___middle.modifiers.new('- Middle - Top Joiner - CUT', 'BOOLEAN')
_m.object = ob_02___middle___top_joiner___cut
ob_03___top.location = (0.0, 0.0, 0.0)
ob_03___top.lineart.crease_threshold = 0.0
_m = ob_03___top.modifiers.new('+ Top - Middle Joiner - A', 'BOOLEAN')
_m.object = ob_03___top___middle_joiner___a
_m.operation = 'UNION'
_m = ob_03___top.modifiers.new('- Middle - Top Joiner - CUT', 'BOOLEAN')
_m.object = ob_02___middle___top_joiner___cut
_m = ob_03___top.modifiers.new('- Top LED CUT', 'BOOLEAN')
_m.object = ob_03___top_led_cut
ob_ref__pcb.location = (0.0, 0.0, 0.0)
ob_ref__pcb.hide_select = True
ob_ref__pcb.lineart.crease_threshold = 0.0
ob_01___foot_joiner___a.location = (0.0, 0.0, 0.0)
ob_01___foot_joiner___a.lineart.crease_threshold = 0.0
_m = ob_01___foot_joiner___a.modifiers.new('Mirror', 'MIRROR')
ob_01___foot_joiner_cut___a.location = (0.0, 0.0, 0.0)
ob_01___foot_joiner_cut___a.lineart.crease_threshold = 0.0
_m = ob_01___foot_joiner_cut___a.modifiers.new('Mirror', 'MIRROR')
ob_02___middle___top_joiner___a.location = (0.0, 0.0, 0.0)
ob_02___middle___top_joiner___a.lineart.crease_threshold = 0.0
_m = ob_02___middle___top_joiner___a.modifiers.new('Mirror', 'MIRROR')
ob_02___middle___top_joiner___cut.location = (0.0, 0.0, 0.0)
ob_02___middle___top_joiner___cut.lineart.crease_threshold = 0.0
_m = ob_02___middle___top_joiner___cut.modifiers.new('Mirror', 'MIRROR')
ob_03___top___middle_joiner___a.location = (0.0, 0.0, 0.0)
ob_03___top___middle_joiner___a.lineart.crease_threshold = 0.0
_m = ob_03___top___middle_joiner___a.modifiers.new('Mirror', 'MIRROR')
ob_03___top_led_cut.location = (0.0, 0.0, 0.0)
ob_03___top_led_cut.lineart.crease_threshold = 0.0
_m = ob_03___top_led_cut.modifiers.new('Array', 'ARRAY')
_m.count = 3
_m.relative_offset_displace = (2.5, 0.0, 0.0)
_m = ob_03___top_led_cut.modifiers.new('Mirror', 'MIRROR')

# ---- collection membership
col_main.objects.link(ob_01___foot)
col_main.objects.link(ob_02___middle)
col_main.objects.link(ob_03___top)
col_parts.objects.link(ob_ref__pcb)
col_parts.objects.link(ob_01___foot_joiner___a)
col_parts.objects.link(ob_01___foot_joiner_cut___a)
col_parts.objects.link(ob_02___middle___top_joiner___a)
col_parts.objects.link(ob_02___middle___top_joiner___cut)
col_parts.objects.link(ob_03___top___middle_joiner___a)
col_parts.objects.link(ob_03___top_led_cut)

# ---- scene / render settings (as saved in the file)
scene.frame_start = 1; scene.frame_end = 250; scene.frame_set(1)
scene.render.engine = 'BLENDER_EEVEE_NEXT'
scene.cycles.use_denoising = False
scene.cycles.samples = 128
scene.cycles.sampling_pattern = 'TABULATED_SOBOL'
scene.cycles.use_adaptive_sampling = False
scene.cycles.use_light_tree = False
scene.view_settings.view_transform = 'Filmic'
scene.unit_settings.scale_length = 0.001
bpy.context.view_layer.update()

# ---- added for rendering (the .blend has no active camera and no usable light): camera, sun
cam_auto = bpy.data.cameras.new('AutoCamera')
cam_auto.lens = 50.0
cam_auto.sensor_width = 36.0
cam_auto.clip_end = 1981.54
ob_auto_camera = bpy.data.objects.new('AutoCamera', cam_auto)
scene.collection.objects.link(ob_auto_camera)
ob_auto_camera.location = (112.909, -135.49, 110.077)
ob_auto_camera.rotation_euler = (1.09748, -7.21219e-08, 0.694738)
scene.camera = ob_auto_camera
light_auto_sun = bpy.data.lights.new('AutoSun', 'SUN')
light_auto_sun.energy = 3.0
light_auto_sun.angle = 0.0523599
ob_auto_sun = bpy.data.objects.new('AutoSun', light_auto_sun)
scene.collection.objects.link(ob_auto_sun)
ob_auto_sun.rotation_euler = (0.872665, 0.174533, 0.523599)
bpy.context.view_layer.update()
